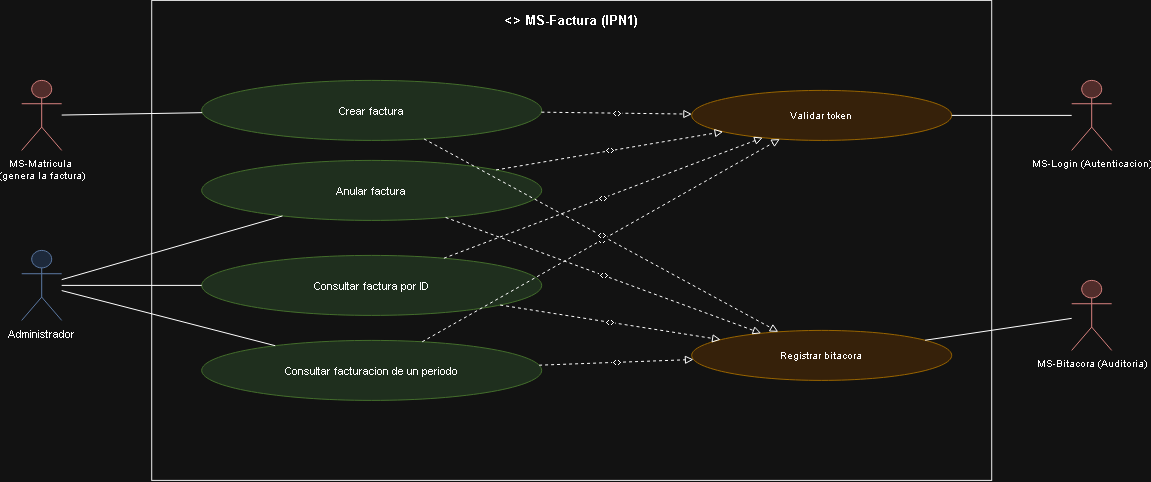

The diagram above was exported from draw.io. Its source (the exported page's mxGraphModel, read from the mxfile embedded in the PNG):
<mxGraphModel dx="1667" dy="611" grid="1" gridSize="10" guides="1" tooltips="1" connect="1" arrows="1" fold="1" page="1" pageScale="1" pageWidth="1169" pageHeight="826" math="0" shadow="0">
  <root>
    <mxCell id="0" />
    <mxCell id="1" parent="0" />
    <mxCell id="id550" parent="1" style="rounded=0;whiteSpace=wrap;html=1;verticalAlign=top;align=center;fontStyle=1;fillColor=none;strokeColor=#000000;fontSize=13;spacingTop=6;" value="&lt;&lt;microservicio&gt;&gt; MS-Factura (IPN1)" vertex="1">
      <mxGeometry height="480" width="840" x="160" as="geometry" />
    </mxCell>
    <mxCell id="id551" parent="1" style="shape=umlActor;verticalLabelPosition=bottom;verticalAlign=top;html=1;outlineConnect=0;fillColor=#f8cecc;strokeColor=#b85450;fontSize=10;" value="&lt;div&gt;MS-Matricula&amp;nbsp;&lt;/div&gt;&lt;div&gt;(genera la factura)&lt;/div&gt;" vertex="1">
      <mxGeometry height="70" width="40" x="30" y="80" as="geometry" />
    </mxCell>
    <mxCell id="id552" parent="1" style="shape=umlActor;verticalLabelPosition=bottom;verticalAlign=top;html=1;outlineConnect=0;fillColor=#dae8fc;strokeColor=#6c8ebf;fontSize=11;" value="Administrador" vertex="1">
      <mxGeometry height="70" width="40" x="30" y="250" as="geometry" />
    </mxCell>
    <mxCell id="id553" parent="1" style="ellipse;whiteSpace=wrap;html=1;fillColor=#d5e8d4;strokeColor=#82b366;fontSize=11;" value="Crear factura" vertex="1">
      <mxGeometry height="60" width="340" x="210" y="80" as="geometry" />
    </mxCell>
    <mxCell id="id554" parent="1" style="ellipse;whiteSpace=wrap;html=1;fillColor=#d5e8d4;strokeColor=#82b366;fontSize=11;" value="Anular factura" vertex="1">
      <mxGeometry height="60" width="340" x="210" y="160" as="geometry" />
    </mxCell>
    <mxCell id="id555" parent="1" style="ellipse;whiteSpace=wrap;html=1;fillColor=#d5e8d4;strokeColor=#82b366;fontSize=11;" value="Consultar factura por ID" vertex="1">
      <mxGeometry height="60" width="340" x="210" y="255" as="geometry" />
    </mxCell>
    <mxCell id="id556" parent="1" style="ellipse;whiteSpace=wrap;html=1;fillColor=#d5e8d4;strokeColor=#82b366;fontSize=11;" value="Consultar facturacion de un periodo" vertex="1">
      <mxGeometry height="60" width="340" x="210" y="340" as="geometry" />
    </mxCell>
    <mxCell id="id557" edge="1" parent="1" source="id551" style="edgeStyle=none;html=1;endArrow=none;rounded=0;" target="id553" value="">
      <mxGeometry relative="1" as="geometry" />
    </mxCell>
    <mxCell id="id558" edge="1" parent="1" source="id552" style="edgeStyle=none;html=1;endArrow=none;rounded=0;" target="id554" value="">
      <mxGeometry relative="1" as="geometry" />
    </mxCell>
    <mxCell id="id559" edge="1" parent="1" source="id552" style="edgeStyle=none;html=1;endArrow=none;rounded=0;" target="id555" value="">
      <mxGeometry relative="1" as="geometry" />
    </mxCell>
    <mxCell id="id560" edge="1" parent="1" source="id552" style="edgeStyle=none;html=1;endArrow=none;rounded=0;" target="id556" value="">
      <mxGeometry relative="1" as="geometry" />
    </mxCell>
    <mxCell id="id561" parent="1" style="ellipse;whiteSpace=wrap;html=1;fillColor=#ffe6cc;strokeColor=#d79b00;fontSize=10;" value="Validar token" vertex="1">
      <mxGeometry height="50" width="260" x="700" y="90" as="geometry" />
    </mxCell>
    <mxCell id="id562" edge="1" parent="1" source="id553" style="edgeStyle=none;html=1;endArrow=block;endFill=0;dashed=1;fontSize=9;" target="id561" value="&lt;&lt;include&gt;&gt;">
      <mxGeometry relative="1" as="geometry" />
    </mxCell>
    <mxCell id="id563" edge="1" parent="1" source="id554" style="edgeStyle=none;html=1;endArrow=block;endFill=0;dashed=1;fontSize=9;" target="id561" value="&lt;&lt;include&gt;&gt;">
      <mxGeometry relative="1" as="geometry" />
    </mxCell>
    <mxCell id="id564" edge="1" parent="1" source="id555" style="edgeStyle=none;html=1;endArrow=block;endFill=0;dashed=1;fontSize=9;" target="id561" value="&lt;&lt;include&gt;&gt;">
      <mxGeometry relative="1" as="geometry" />
    </mxCell>
    <mxCell id="id565" edge="1" parent="1" source="id556" style="edgeStyle=none;html=1;endArrow=block;endFill=0;dashed=1;fontSize=9;" target="id561" value="&lt;&lt;include&gt;&gt;">
      <mxGeometry relative="1" as="geometry" />
    </mxCell>
    <mxCell id="id566" parent="1" style="shape=umlActor;verticalLabelPosition=bottom;verticalAlign=top;html=1;outlineConnect=0;fillColor=#f8cecc;strokeColor=#b85450;fontSize=10;" value="MS-Login (Autenticacion)" vertex="1">
      <mxGeometry height="70" width="40" x="1080" y="80" as="geometry" />
    </mxCell>
    <mxCell id="id567" edge="1" parent="1" source="id561" style="edgeStyle=none;html=1;endArrow=none;rounded=0;" target="id566" value="">
      <mxGeometry relative="1" as="geometry" />
    </mxCell>
    <mxCell id="id568" parent="1" style="ellipse;whiteSpace=wrap;html=1;fillColor=#ffe6cc;strokeColor=#d79b00;fontSize=10;" value="Registrar bitacora" vertex="1">
      <mxGeometry height="50" width="260" x="700" y="330" as="geometry" />
    </mxCell>
    <mxCell id="id569" edge="1" parent="1" source="id553" style="edgeStyle=none;html=1;endArrow=block;endFill=0;dashed=1;fontSize=9;" target="id568" value="&lt;&lt;include&gt;&gt;">
      <mxGeometry relative="1" as="geometry" />
    </mxCell>
    <mxCell id="id570" edge="1" parent="1" source="id554" style="edgeStyle=none;html=1;endArrow=block;endFill=0;dashed=1;fontSize=9;" target="id568" value="&lt;&lt;include&gt;&gt;">
      <mxGeometry relative="1" as="geometry" />
    </mxCell>
    <mxCell id="id571" edge="1" parent="1" source="id555" style="edgeStyle=none;html=1;endArrow=block;endFill=0;dashed=1;fontSize=9;" target="id568" value="&lt;&lt;include&gt;&gt;">
      <mxGeometry relative="1" as="geometry" />
    </mxCell>
    <mxCell id="id572" edge="1" parent="1" source="id556" style="edgeStyle=none;html=1;endArrow=block;endFill=0;dashed=1;fontSize=9;" target="id568" value="&lt;&lt;include&gt;&gt;">
      <mxGeometry relative="1" as="geometry" />
    </mxCell>
    <mxCell id="id573" parent="1" style="shape=umlActor;verticalLabelPosition=bottom;verticalAlign=top;html=1;outlineConnect=0;fillColor=#f8cecc;strokeColor=#b85450;fontSize=10;" value="MS-Bitacora (Auditoria)" vertex="1">
      <mxGeometry height="70" width="40" x="1080" y="280" as="geometry" />
    </mxCell>
    <mxCell id="id574" edge="1" parent="1" source="id568" style="edgeStyle=none;html=1;endArrow=none;rounded=0;" target="id573" value="">
      <mxGeometry relative="1" as="geometry" />
    </mxCell>
  </root>
</mxGraphModel>